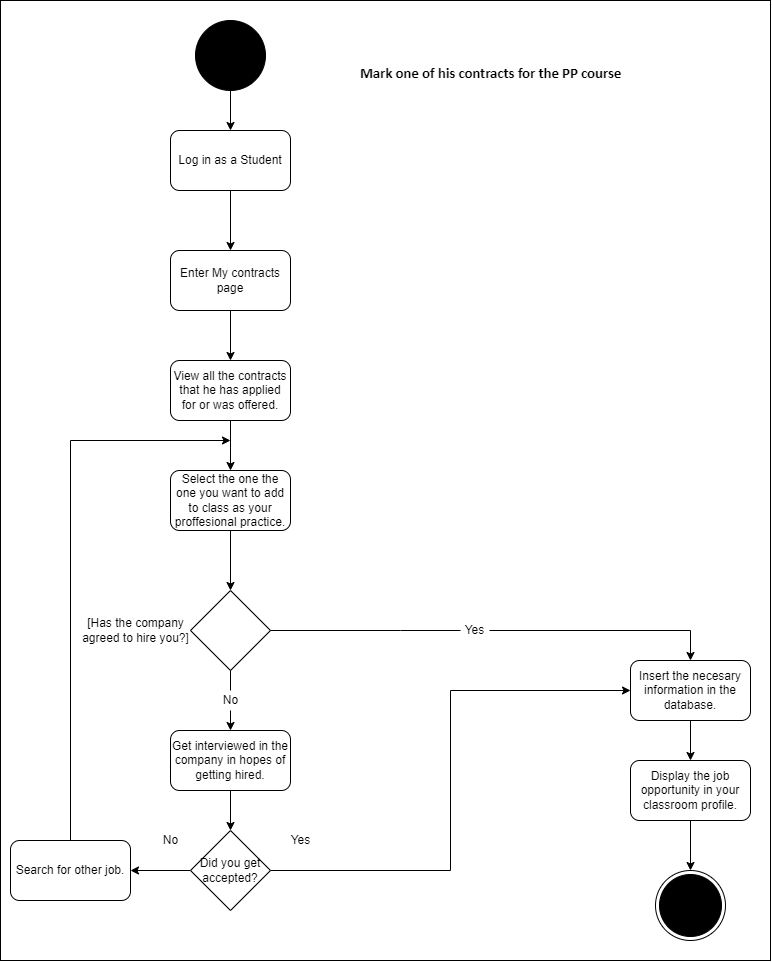

The diagram above was exported from draw.io. Its source (the exported page's mxGraphModel, read from the mxfile embedded in the PNG):
<mxGraphModel dx="2310" dy="827" grid="1" gridSize="10" guides="1" tooltips="1" connect="1" arrows="1" fold="1" page="1" pageScale="1" pageWidth="827" pageHeight="1169" math="0" shadow="0">
  <root>
    <mxCell id="0" />
    <mxCell id="1" parent="0" />
    <mxCell id="Dk_Mlstg5n_mc8XAqfDQ-26" value="" style="whiteSpace=wrap;html=1;" parent="1" vertex="1">
      <mxGeometry x="-10" y="40" width="770" height="960" as="geometry" />
    </mxCell>
    <mxCell id="Dk_Mlstg5n_mc8XAqfDQ-4" style="edgeStyle=orthogonalEdgeStyle;rounded=0;orthogonalLoop=1;jettySize=auto;html=1;entryX=0.5;entryY=0;entryDx=0;entryDy=0;" parent="1" source="-q2rJboeVbPtfG0fMzrw-37" target="-q2rJboeVbPtfG0fMzrw-70" edge="1">
      <mxGeometry relative="1" as="geometry" />
    </mxCell>
    <mxCell id="-q2rJboeVbPtfG0fMzrw-37" value="" style="ellipse;whiteSpace=wrap;html=1;aspect=fixed;fillColor=#000000;" parent="1" vertex="1">
      <mxGeometry x="185" y="60" width="70" height="70" as="geometry" />
    </mxCell>
    <mxCell id="-q2rJboeVbPtfG0fMzrw-40" value="&lt;h1&gt;&lt;span style=&quot;font-size: 11.0pt ; line-height: 107% ; font-family: &amp;quot;calibri&amp;quot; , sans-serif&quot;&gt;Mark one of his contracts for the PP course&lt;/span&gt;&lt;br&gt;&lt;/h1&gt;" style="text;html=1;align=center;verticalAlign=middle;resizable=0;points=[];autosize=1;strokeColor=none;fillColor=none;" parent="1" vertex="1">
      <mxGeometry x="340" y="80" width="280" height="60" as="geometry" />
    </mxCell>
    <mxCell id="Dk_Mlstg5n_mc8XAqfDQ-6" style="edgeStyle=orthogonalEdgeStyle;rounded=0;orthogonalLoop=1;jettySize=auto;html=1;entryX=0.5;entryY=0;entryDx=0;entryDy=0;" parent="1" source="-q2rJboeVbPtfG0fMzrw-70" edge="1">
      <mxGeometry relative="1" as="geometry">
        <mxPoint x="220" y="290" as="targetPoint" />
      </mxGeometry>
    </mxCell>
    <mxCell id="-q2rJboeVbPtfG0fMzrw-70" value="Log in as a Student" style="rounded=1;whiteSpace=wrap;html=1;fillColor=#FFFFFF;" parent="1" vertex="1">
      <mxGeometry x="160" y="170" width="120" height="60" as="geometry" />
    </mxCell>
    <mxCell id="-q2rJboeVbPtfG0fMzrw-84" value="" style="ellipse;html=1;shape=endState;fillColor=#000000;strokeColor=#000000;" parent="1" vertex="1">
      <mxGeometry x="645" y="910" width="70" height="70" as="geometry" />
    </mxCell>
    <mxCell id="Dk_Mlstg5n_mc8XAqfDQ-15" style="edgeStyle=orthogonalEdgeStyle;rounded=0;orthogonalLoop=1;jettySize=auto;html=1;entryX=0.5;entryY=0;entryDx=0;entryDy=0;" parent="1" edge="1">
      <mxGeometry relative="1" as="geometry">
        <mxPoint x="220" y="750" as="targetPoint" />
      </mxGeometry>
    </mxCell>
    <mxCell id="Dk_Mlstg5n_mc8XAqfDQ-179" style="edgeStyle=orthogonalEdgeStyle;rounded=0;orthogonalLoop=1;jettySize=auto;html=1;entryX=0.5;entryY=0;entryDx=0;entryDy=0;" parent="1" source="Dk_Mlstg5n_mc8XAqfDQ-177" target="Dk_Mlstg5n_mc8XAqfDQ-178" edge="1">
      <mxGeometry relative="1" as="geometry" />
    </mxCell>
    <mxCell id="Dk_Mlstg5n_mc8XAqfDQ-177" value="Enter My contracts page" style="rounded=1;whiteSpace=wrap;html=1;" parent="1" vertex="1">
      <mxGeometry x="160" y="290" width="120" height="60" as="geometry" />
    </mxCell>
    <mxCell id="Dk_Mlstg5n_mc8XAqfDQ-181" style="edgeStyle=orthogonalEdgeStyle;rounded=0;orthogonalLoop=1;jettySize=auto;html=1;entryX=0.5;entryY=0;entryDx=0;entryDy=0;" parent="1" source="Dk_Mlstg5n_mc8XAqfDQ-178" target="Dk_Mlstg5n_mc8XAqfDQ-180" edge="1">
      <mxGeometry relative="1" as="geometry" />
    </mxCell>
    <mxCell id="Dk_Mlstg5n_mc8XAqfDQ-178" value="View all the contracts that he has applied for or was offered." style="rounded=1;whiteSpace=wrap;html=1;" parent="1" vertex="1">
      <mxGeometry x="160" y="400" width="120" height="60" as="geometry" />
    </mxCell>
    <mxCell id="Dk_Mlstg5n_mc8XAqfDQ-188" style="edgeStyle=orthogonalEdgeStyle;rounded=0;orthogonalLoop=1;jettySize=auto;html=1;entryX=0.5;entryY=0;entryDx=0;entryDy=0;" parent="1" source="Dk_Mlstg5n_mc8XAqfDQ-180" target="pl41bcr1ZXG3SEaCUiVk-4" edge="1">
      <mxGeometry relative="1" as="geometry">
        <mxPoint x="220" y="610" as="targetPoint" />
      </mxGeometry>
    </mxCell>
    <mxCell id="Dk_Mlstg5n_mc8XAqfDQ-180" value="Select the one the one you want to add to class as your proffesional practice." style="rounded=1;whiteSpace=wrap;html=1;" parent="1" vertex="1">
      <mxGeometry x="160" y="510" width="120" height="60" as="geometry" />
    </mxCell>
    <mxCell id="Dk_Mlstg5n_mc8XAqfDQ-185" style="edgeStyle=orthogonalEdgeStyle;rounded=0;orthogonalLoop=1;jettySize=auto;html=1;entryX=0.5;entryY=0;entryDx=0;entryDy=0;" parent="1" source="Dk_Mlstg5n_mc8XAqfDQ-182" target="Dk_Mlstg5n_mc8XAqfDQ-184" edge="1">
      <mxGeometry relative="1" as="geometry" />
    </mxCell>
    <mxCell id="Dk_Mlstg5n_mc8XAqfDQ-182" value="Insert the necesary information in the database." style="rounded=1;whiteSpace=wrap;html=1;" parent="1" vertex="1">
      <mxGeometry x="620" y="700" width="120" height="60" as="geometry" />
    </mxCell>
    <mxCell id="Dk_Mlstg5n_mc8XAqfDQ-192" style="edgeStyle=orthogonalEdgeStyle;rounded=0;orthogonalLoop=1;jettySize=auto;html=1;entryX=0.5;entryY=0;entryDx=0;entryDy=0;" parent="1" source="Dk_Mlstg5n_mc8XAqfDQ-184" target="-q2rJboeVbPtfG0fMzrw-84" edge="1">
      <mxGeometry relative="1" as="geometry" />
    </mxCell>
    <mxCell id="Dk_Mlstg5n_mc8XAqfDQ-184" value="Display the job opportunity in your classroom profile." style="rounded=1;whiteSpace=wrap;html=1;" parent="1" vertex="1">
      <mxGeometry x="620" y="800" width="120" height="60" as="geometry" />
    </mxCell>
    <mxCell id="Dk_Mlstg5n_mc8XAqfDQ-190" style="edgeStyle=orthogonalEdgeStyle;rounded=0;orthogonalLoop=1;jettySize=auto;html=1;entryX=0.5;entryY=0;entryDx=0;entryDy=0;exitX=1;exitY=0.5;exitDx=0;exitDy=0;startArrow=none;" parent="1" source="Dk_Mlstg5n_mc8XAqfDQ-189" target="Dk_Mlstg5n_mc8XAqfDQ-182" edge="1">
      <mxGeometry relative="1" as="geometry">
        <mxPoint x="265" y="665" as="sourcePoint" />
      </mxGeometry>
    </mxCell>
    <mxCell id="Dk_Mlstg5n_mc8XAqfDQ-197" style="edgeStyle=orthogonalEdgeStyle;rounded=0;orthogonalLoop=1;jettySize=auto;html=1;entryX=0.5;entryY=0;entryDx=0;entryDy=0;exitX=0.5;exitY=1;exitDx=0;exitDy=0;startArrow=none;" parent="1" source="Dk_Mlstg5n_mc8XAqfDQ-193" target="Dk_Mlstg5n_mc8XAqfDQ-196" edge="1">
      <mxGeometry relative="1" as="geometry">
        <mxPoint x="220" y="720" as="sourcePoint" />
      </mxGeometry>
    </mxCell>
    <mxCell id="Dk_Mlstg5n_mc8XAqfDQ-199" style="edgeStyle=orthogonalEdgeStyle;rounded=0;orthogonalLoop=1;jettySize=auto;html=1;entryX=0.5;entryY=0;entryDx=0;entryDy=0;" parent="1" source="Dk_Mlstg5n_mc8XAqfDQ-196" target="Dk_Mlstg5n_mc8XAqfDQ-198" edge="1">
      <mxGeometry relative="1" as="geometry" />
    </mxCell>
    <mxCell id="Dk_Mlstg5n_mc8XAqfDQ-196" value="Get interviewed in the company in hopes of getting hired." style="rounded=1;whiteSpace=wrap;html=1;" parent="1" vertex="1">
      <mxGeometry x="160" y="770" width="120" height="60" as="geometry" />
    </mxCell>
    <mxCell id="Dk_Mlstg5n_mc8XAqfDQ-201" style="edgeStyle=orthogonalEdgeStyle;rounded=0;orthogonalLoop=1;jettySize=auto;html=1;entryX=0;entryY=0.5;entryDx=0;entryDy=0;" parent="1" source="Dk_Mlstg5n_mc8XAqfDQ-198" target="Dk_Mlstg5n_mc8XAqfDQ-182" edge="1">
      <mxGeometry relative="1" as="geometry" />
    </mxCell>
    <mxCell id="Dk_Mlstg5n_mc8XAqfDQ-205" style="edgeStyle=orthogonalEdgeStyle;rounded=0;orthogonalLoop=1;jettySize=auto;html=1;entryX=1;entryY=0.5;entryDx=0;entryDy=0;" parent="1" source="Dk_Mlstg5n_mc8XAqfDQ-198" target="Dk_Mlstg5n_mc8XAqfDQ-204" edge="1">
      <mxGeometry relative="1" as="geometry" />
    </mxCell>
    <mxCell id="Dk_Mlstg5n_mc8XAqfDQ-198" value="Did you get accepted?" style="rhombus;whiteSpace=wrap;html=1;" parent="1" vertex="1">
      <mxGeometry x="180" y="870" width="80" height="80" as="geometry" />
    </mxCell>
    <mxCell id="Dk_Mlstg5n_mc8XAqfDQ-200" value="Yes" style="text;html=1;align=center;verticalAlign=middle;resizable=0;points=[];autosize=1;strokeColor=none;fillColor=none;" parent="1" vertex="1">
      <mxGeometry x="275" y="870" width="30" height="20" as="geometry" />
    </mxCell>
    <mxCell id="Dk_Mlstg5n_mc8XAqfDQ-202" value="No" style="text;html=1;align=center;verticalAlign=middle;resizable=0;points=[];autosize=1;strokeColor=none;fillColor=none;" parent="1" vertex="1">
      <mxGeometry x="145" y="870" width="30" height="20" as="geometry" />
    </mxCell>
    <mxCell id="Dk_Mlstg5n_mc8XAqfDQ-206" style="edgeStyle=orthogonalEdgeStyle;rounded=0;orthogonalLoop=1;jettySize=auto;html=1;" parent="1" source="Dk_Mlstg5n_mc8XAqfDQ-204" edge="1">
      <mxGeometry relative="1" as="geometry">
        <mxPoint x="220" y="480" as="targetPoint" />
        <Array as="points">
          <mxPoint x="60" y="480" />
        </Array>
      </mxGeometry>
    </mxCell>
    <mxCell id="Dk_Mlstg5n_mc8XAqfDQ-204" value="Search for other job." style="rounded=1;whiteSpace=wrap;html=1;" parent="1" vertex="1">
      <mxGeometry y="880" width="120" height="60" as="geometry" />
    </mxCell>
    <mxCell id="pl41bcr1ZXG3SEaCUiVk-4" value="" style="rhombus;whiteSpace=wrap;html=1;" vertex="1" parent="1">
      <mxGeometry x="180" y="630" width="80" height="80" as="geometry" />
    </mxCell>
    <mxCell id="Dk_Mlstg5n_mc8XAqfDQ-193" value="No" style="text;html=1;align=center;verticalAlign=middle;resizable=0;points=[];autosize=1;strokeColor=none;fillColor=none;" parent="1" vertex="1">
      <mxGeometry x="205" y="730" width="30" height="20" as="geometry" />
    </mxCell>
    <mxCell id="pl41bcr1ZXG3SEaCUiVk-8" value="" style="edgeStyle=orthogonalEdgeStyle;rounded=0;orthogonalLoop=1;jettySize=auto;html=1;entryX=0.5;entryY=0;entryDx=0;entryDy=0;exitX=0.5;exitY=1;exitDx=0;exitDy=0;endArrow=none;" edge="1" parent="1" source="pl41bcr1ZXG3SEaCUiVk-4" target="Dk_Mlstg5n_mc8XAqfDQ-193">
      <mxGeometry relative="1" as="geometry">
        <mxPoint x="220" y="710" as="sourcePoint" />
        <mxPoint x="220" y="770" as="targetPoint" />
      </mxGeometry>
    </mxCell>
    <mxCell id="pl41bcr1ZXG3SEaCUiVk-10" value="[&lt;span style=&quot;&quot;&gt;Has the company&lt;br&gt;agreed to hire you?]&lt;/span&gt;" style="text;html=1;align=center;verticalAlign=middle;resizable=0;points=[];autosize=1;strokeColor=none;fillColor=none;" vertex="1" parent="1">
      <mxGeometry x="65" y="655" width="120" height="30" as="geometry" />
    </mxCell>
    <mxCell id="Dk_Mlstg5n_mc8XAqfDQ-189" value="Yes" style="text;html=1;align=center;verticalAlign=middle;resizable=0;points=[];autosize=1;strokeColor=none;fillColor=none;" parent="1" vertex="1">
      <mxGeometry x="449" y="660" width="30" height="20" as="geometry" />
    </mxCell>
    <mxCell id="pl41bcr1ZXG3SEaCUiVk-11" value="" style="edgeStyle=orthogonalEdgeStyle;rounded=0;orthogonalLoop=1;jettySize=auto;html=1;exitX=1;exitY=0.5;exitDx=0;exitDy=0;endArrow=none;" edge="1" parent="1" source="pl41bcr1ZXG3SEaCUiVk-4">
      <mxGeometry relative="1" as="geometry">
        <mxPoint x="260" y="670" as="sourcePoint" />
        <mxPoint x="450" y="670" as="targetPoint" />
        <Array as="points">
          <mxPoint x="390" y="670" />
          <mxPoint x="390" y="670" />
        </Array>
      </mxGeometry>
    </mxCell>
  </root>
</mxGraphModel>